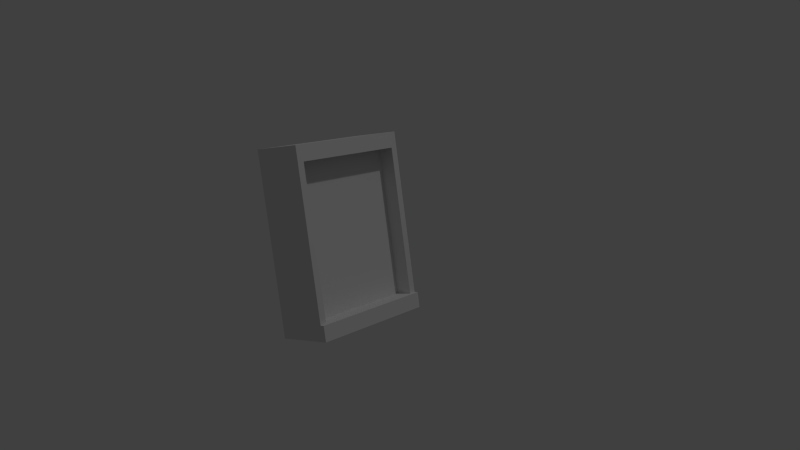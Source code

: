 # Source: fire_ext_symbol.blend  (saved by Blender 2.68.0; exported with 4.5.12 LTS)
import bpy
from mathutils import Matrix  # noqa: F401  (used for matrix-valued properties, if any)

bpy.ops.wm.read_factory_settings(use_empty=True)
scene = bpy.context.scene
scene.name = 'Scene'

# ---- collections
col_collection_1 = bpy.data.collections.new('Collection 1'); scene.collection.children.link(col_collection_1)

# ---- materials (node trees are filled in below, after node groups)
mat_material = bpy.data.materials.new('Material')
mat_material.alpha_threshold = 0.0
mat_material.use_transparent_shadow = False
mat_material.preview_render_type = 'CUBE'
mat_material.roughness = 0.5
mat_material.line_color = (0.0, 0.0, 0.0, 1.0)
mat_material_001 = bpy.data.materials.new('Material.001')
mat_material_001.alpha_threshold = 0.0
mat_material_001.use_transparent_shadow = False
mat_material_001.roughness = 0.5
mat_material_001.line_color = (0.0, 0.0, 0.0, 1.0)

# ---- material node trees

# ---- world
world_world = bpy.data.worlds.new('World'); scene.world = world_world
world_world.color = (0.05088, 0.05088, 0.05088)
world_world.use_sun_shadow = False
world_world.sun_shadow_jitter_overblur = 0.0
world_world.cycles.sampling_method = 'MANUAL'
world_world.cycles.sample_map_resolution = 256

# ---- cameras
cam_camera = bpy.data.cameras.new('Camera')
cam_camera.clip_end = 100.0
cam_camera.lens = 35.0
cam_camera.sensor_width = 32.0
cam_camera.sensor_height = 18.0
cam_camera.ortho_scale = 7.314
cam_camera.dof.focus_distance = 0.0
cam_camera.dof.aperture_fstop = 128.0

# ---- lights
light_lamp = bpy.data.lights.new('Lamp', 'POINT')
light_lamp.transmission_factor = 0.0
light_lamp.cutoff_distance = 30.0
light_lamp.energy = 100.0
light_lamp.shadow_buffer_clip_start = 1.001
light_lamp.shadow_soft_size = 0.1
light_lamp.shadow_maximum_resolution = 0.006
light_lamp.use_absolute_resolution = True
light_lamp.cycles.use_multiple_importance_sampling = False

# ---- meshes
me_cube = bpy.data.meshes.new('Cube')
me_cube.from_pydata([(0.138, 0.06208, 0.02591), (0.138, -0.05197, 0.02591), (-0.13, -0.05197, 0.02591), (-0.13, 0.06208, 0.02591), (0.138, 0.06208, 0.2741), (0.138, -0.05197, 0.2741), (-0.13, -0.05197, 0.2741), (-0.13, 0.06208, 0.2741), (0.138, 0.06208, 0.3), (0.138, -0.05197, 0.3), (-0.13, -0.05197, 0.3), (-0.13, 0.06208, 0.3), (0.138, 0.06208, 0.0), (0.138, -0.05767, 0.0), (-0.13, -0.05767, 0.0), (-0.13, 0.06208, 0.0), (-0.146, -0.05197, 0.02591), (-0.146, 0.06208, 0.02591), (-0.146, -0.05197, 0.2741), (-0.146, 0.06208, 0.2741), (-0.146, -0.05197, 0.3), (-0.146, 0.06208, 0.3), (-0.146, -0.05197, 0.0), (-0.146, 0.06208, 0.0), (0.154, 0.06208, 0.02591), (0.154, -0.05197, 0.02591), (0.154, 0.06208, 0.2741), (0.154, -0.05197, 0.2741), (0.154, 0.06208, 0.3), (0.154, -0.05197, 0.3), (0.154, 0.06208, 0.0), (0.154, -0.05197, 0.0), (0.138, -0.01553, 0.02591), (-0.13, -0.01553, 0.02591), (0.138, -0.01553, 0.2741), (-0.13, -0.01553, 0.2741), (-0.146, -0.06078, 0.02591), (-0.146, -0.06078, 0.0), (0.154, -0.06079, 0.02591), (0.154, -0.06079, 0.0)], [], [(3, 0, 12, 15), (1, 13, 31, 25), (31, 25, 38, 39), (1, 5, 34, 32), (15, 14, 22, 23), (4, 0, 3, 7), (16, 22, 37, 36), (4, 7, 11, 8), (37, 39, 38, 36), (2, 6, 18, 16), (12, 13, 14, 15), (7, 3, 17, 19), (25, 16, 36, 38), (12, 0, 24, 30), (16, 18, 19, 17), (19, 18, 20, 21), (16, 17, 23, 22), (22, 31, 39, 37), (8, 11, 10, 9), (10, 11, 21, 20), (3, 15, 23, 17), (11, 7, 19, 21), (27, 26, 28, 29), (24, 26, 27, 25), (24, 25, 31, 30), (13, 12, 30, 31), (4, 8, 28, 26), (0, 4, 26, 24), (8, 9, 29, 28), (5, 1, 25, 27), (32, 34, 35, 33), (6, 2, 33, 35), (20, 18, 27, 29), (2, 1, 32, 33)])
me_cube.polygons.foreach_set('material_index', [0, 0, 0, 0, 0, 0, 0, 0, 0, 0, 0, 0, 0, 0, 0, 0, 0, 0, 0, 0, 0, 0, 0, 0, 0, 0, 0, 0, 0, 0, 1, 0, 0, 0])
_uv = me_cube.uv_layers.new(name='UVMap')
_uv.uv.foreach_set('vector', [0.08643, 0.04943, 0.08643, 0.8766, 9.69e-05, 0.8766, 9.631e-05, 0.04943, 0.0, 0.0, 0.0, 0.0, 0.0, 0.0, 0.0, 0.0, 0.0, 0.0, 0.0, 0.0, 0.0, 0.0, 0.0, 0.0, 4.502e-05, 0.3333, 4.504e-05, 4.502e-05, 0.04976, 4.507e-05, 0.04976, 0.3333, 0.0, 0.0, 0.0, 0.0, 0.0, 0.0, 0.0, 0.0, 0.9136, 0.8766, 0.08643, 0.8766, 0.08643, 0.04943, 0.9136, 0.04943, 0.0, 0.0, 0.0, 0.0, 0.0, 0.0, 0.0, 0.0, 0.9136, 0.8766, 0.9136, 0.04943, 0.9999, 0.04943, 0.9999, 0.8766, 0.04944, 0.9918, 0.04977, 0.01295, 0.1044, 0.01194, 0.1041, 0.9908, 0.05967, 2.442e-05, 0.05967, 1.0, 2.442e-05, 1.0, 2.454e-05, 2.442e-05, 0.0, 0.0, 0.0, 0.0, 0.0, 0.0, 0.0, 0.0, 0.9136, 0.04943, 0.08643, 0.04943, 0.08643, 9.626e-05, 0.9136, 9.655e-05, 0.0, 0.0, 0.0, 0.0, 0.1009, 0.9899, 0.0, 0.0, 9.69e-05, 0.8766, 0.08643, 0.8766, 0.08643, 0.9259, 9.7e-05, 0.9259, 0.2666, 0.08259, 0.2666, 0.9097, 0.2151, 0.9097, 0.2151, 0.08259, 0.2151, 0.9097, 0.2666, 0.9097, 0.2666, 0.9961, 0.2151, 0.9961, 0.2666, 0.08259, 0.2151, 0.08259, 0.2151, -0.003747, 0.2666, -0.003747, 0.0, 0.0, 0.0, 0.0, 0.05533, 0.003122, 0.0, 0.0, 0.1044, 0.8934, 0.05337, 0.8934, 0.05337, 0.0001067, 0.1044, 0.0001063, 0.05337, 0.0001067, 0.05337, 0.8934, 9.45e-05, 0.8934, 9.488e-05, 0.000116, 0.08643, 0.04943, 9.631e-05, 0.04943, 9.621e-05, 9.621e-05, 0.08643, 9.626e-05, 0.9999, 0.04943, 0.9136, 0.04943, 0.9136, 9.655e-05, 0.9999, 9.641e-05, 9.094e-05, 0.9136, 0.04899, 0.9097, 0.04899, 0.9961, 9.094e-05, 0.9999, 0.04899, 0.08259, 0.04899, 0.9097, 9.094e-05, 0.9136, 9.119e-05, 0.08643, 0.04899, 0.08259, 9.119e-05, 0.08643, 9.123e-05, 9.143e-05, 0.04899, -0.003747, 0.0, 0.0, 0.0, 0.0, 0.0, 0.0, 0.0, 0.0, 0.9136, 0.8766, 0.9999, 0.8766, 0.9999, 0.9259, 0.9136, 0.9259, 0.08643, 0.8766, 0.9136, 0.8766, 0.9136, 0.9259, 0.08643, 0.9259, 0.1044, 0.8934, 0.1044, 0.0001063, 0.1577, 9.45e-05, 0.1577, 0.8933, 0.9063, 0.9961, 0.9063, 0.1535, 0.9659, 0.1535, 0.9659, 0.9961, 0.9999, 9.621e-05, 0.9999, 0.9894, 9.621e-05, 0.9894, 9.621e-05, 9.654e-05, 4.552e-05, 1.0, 4.529e-05, 0.6667, 0.04976, 0.6667, 0.04976, 1.0, 0.0498, 0.9933, 0.002325, 0.9933, 0.004695, 0.01091, 0.05217, 0.01091, 4.529e-05, 0.6667, 4.502e-05, 0.3333, 0.04976, 0.3333, 0.04976, 0.6667])
me_cube.materials.append(mat_material)
me_cube.materials.append(mat_material_001)
me_cube.use_remesh_preserve_volume = False
me_cube.use_remesh_preserve_attributes = False
me_cube.use_mirror_vertex_groups = False
me_cube.update()

# ---- objects
ob_fire_ext_symbol = bpy.data.objects.new('fire_ext_symbol', me_cube)
ob_lamp = bpy.data.objects.new('Lamp', light_lamp)
ob_camera = bpy.data.objects.new('Camera', cam_camera)

# ---- transforms, parenting, visibility, modifiers, constraints
ob_fire_ext_symbol.location = (0.007591, 0.03011, -0.1219)
ob_fire_ext_symbol.scale = (1.0, 1.003, 1.333)
ob_fire_ext_symbol.lock_rotations_4d = False
ob_fire_ext_symbol.empty_display_type = 'ARROWS'
ob_fire_ext_symbol.lineart.crease_threshold = 0.0
ob_lamp.location = (0.8786, -3.227, 4.48)
ob_lamp.rotation_euler = (0.6503, 0.05522, 1.866)
ob_lamp.lock_rotations_4d = False
ob_lamp.empty_display_type = 'ARROWS'
ob_lamp.color = (0.0, 0.0, 0.0, 0.0)
ob_lamp.lineart.crease_threshold = 0.0
ob_camera.location = (-1.316, -1.303, 0.2962)
ob_camera.rotation_euler = (1.454, 0.1258, -0.8642)
ob_camera.lock_rotations_4d = False
ob_camera.empty_display_type = 'ARROWS'
ob_camera.color = (0.0, 0.0, 0.0, 0.0)
ob_camera.display_type = 'WIRE'
ob_camera.lineart.crease_threshold = 0.0

# ---- collection membership
col_collection_1.objects.link(ob_fire_ext_symbol)
col_collection_1.objects.link(ob_lamp)
col_collection_1.objects.link(ob_camera)

# ---- scene / render settings (as saved in the file)
scene.camera = ob_camera
scene.frame_start = 1; scene.frame_end = 250; scene.frame_set(1)
scene.render.engine = 'BLENDER_EEVEE_NEXT'
scene.render.image_settings.color_mode = 'RGB'
scene.render.image_settings.compression = 90
scene.render.resolution_percentage = 50
scene.render.dither_intensity = 0.0
scene.cycles.use_denoising = False
scene.cycles.samples = 10
scene.cycles.sampling_pattern = 'TABULATED_SOBOL'
scene.cycles.light_sampling_threshold = 0.0
scene.cycles.use_adaptive_sampling = False
scene.cycles.use_light_tree = False
scene.cycles.blur_glossy = 0.0
scene.cycles.volume_bounces = 1
scene.cycles.pixel_filter_type = 'GAUSSIAN'
scene.cycles.sample_clamp_indirect = 0.0
scene.view_settings.view_transform = 'Standard'
bpy.context.view_layer.update()

